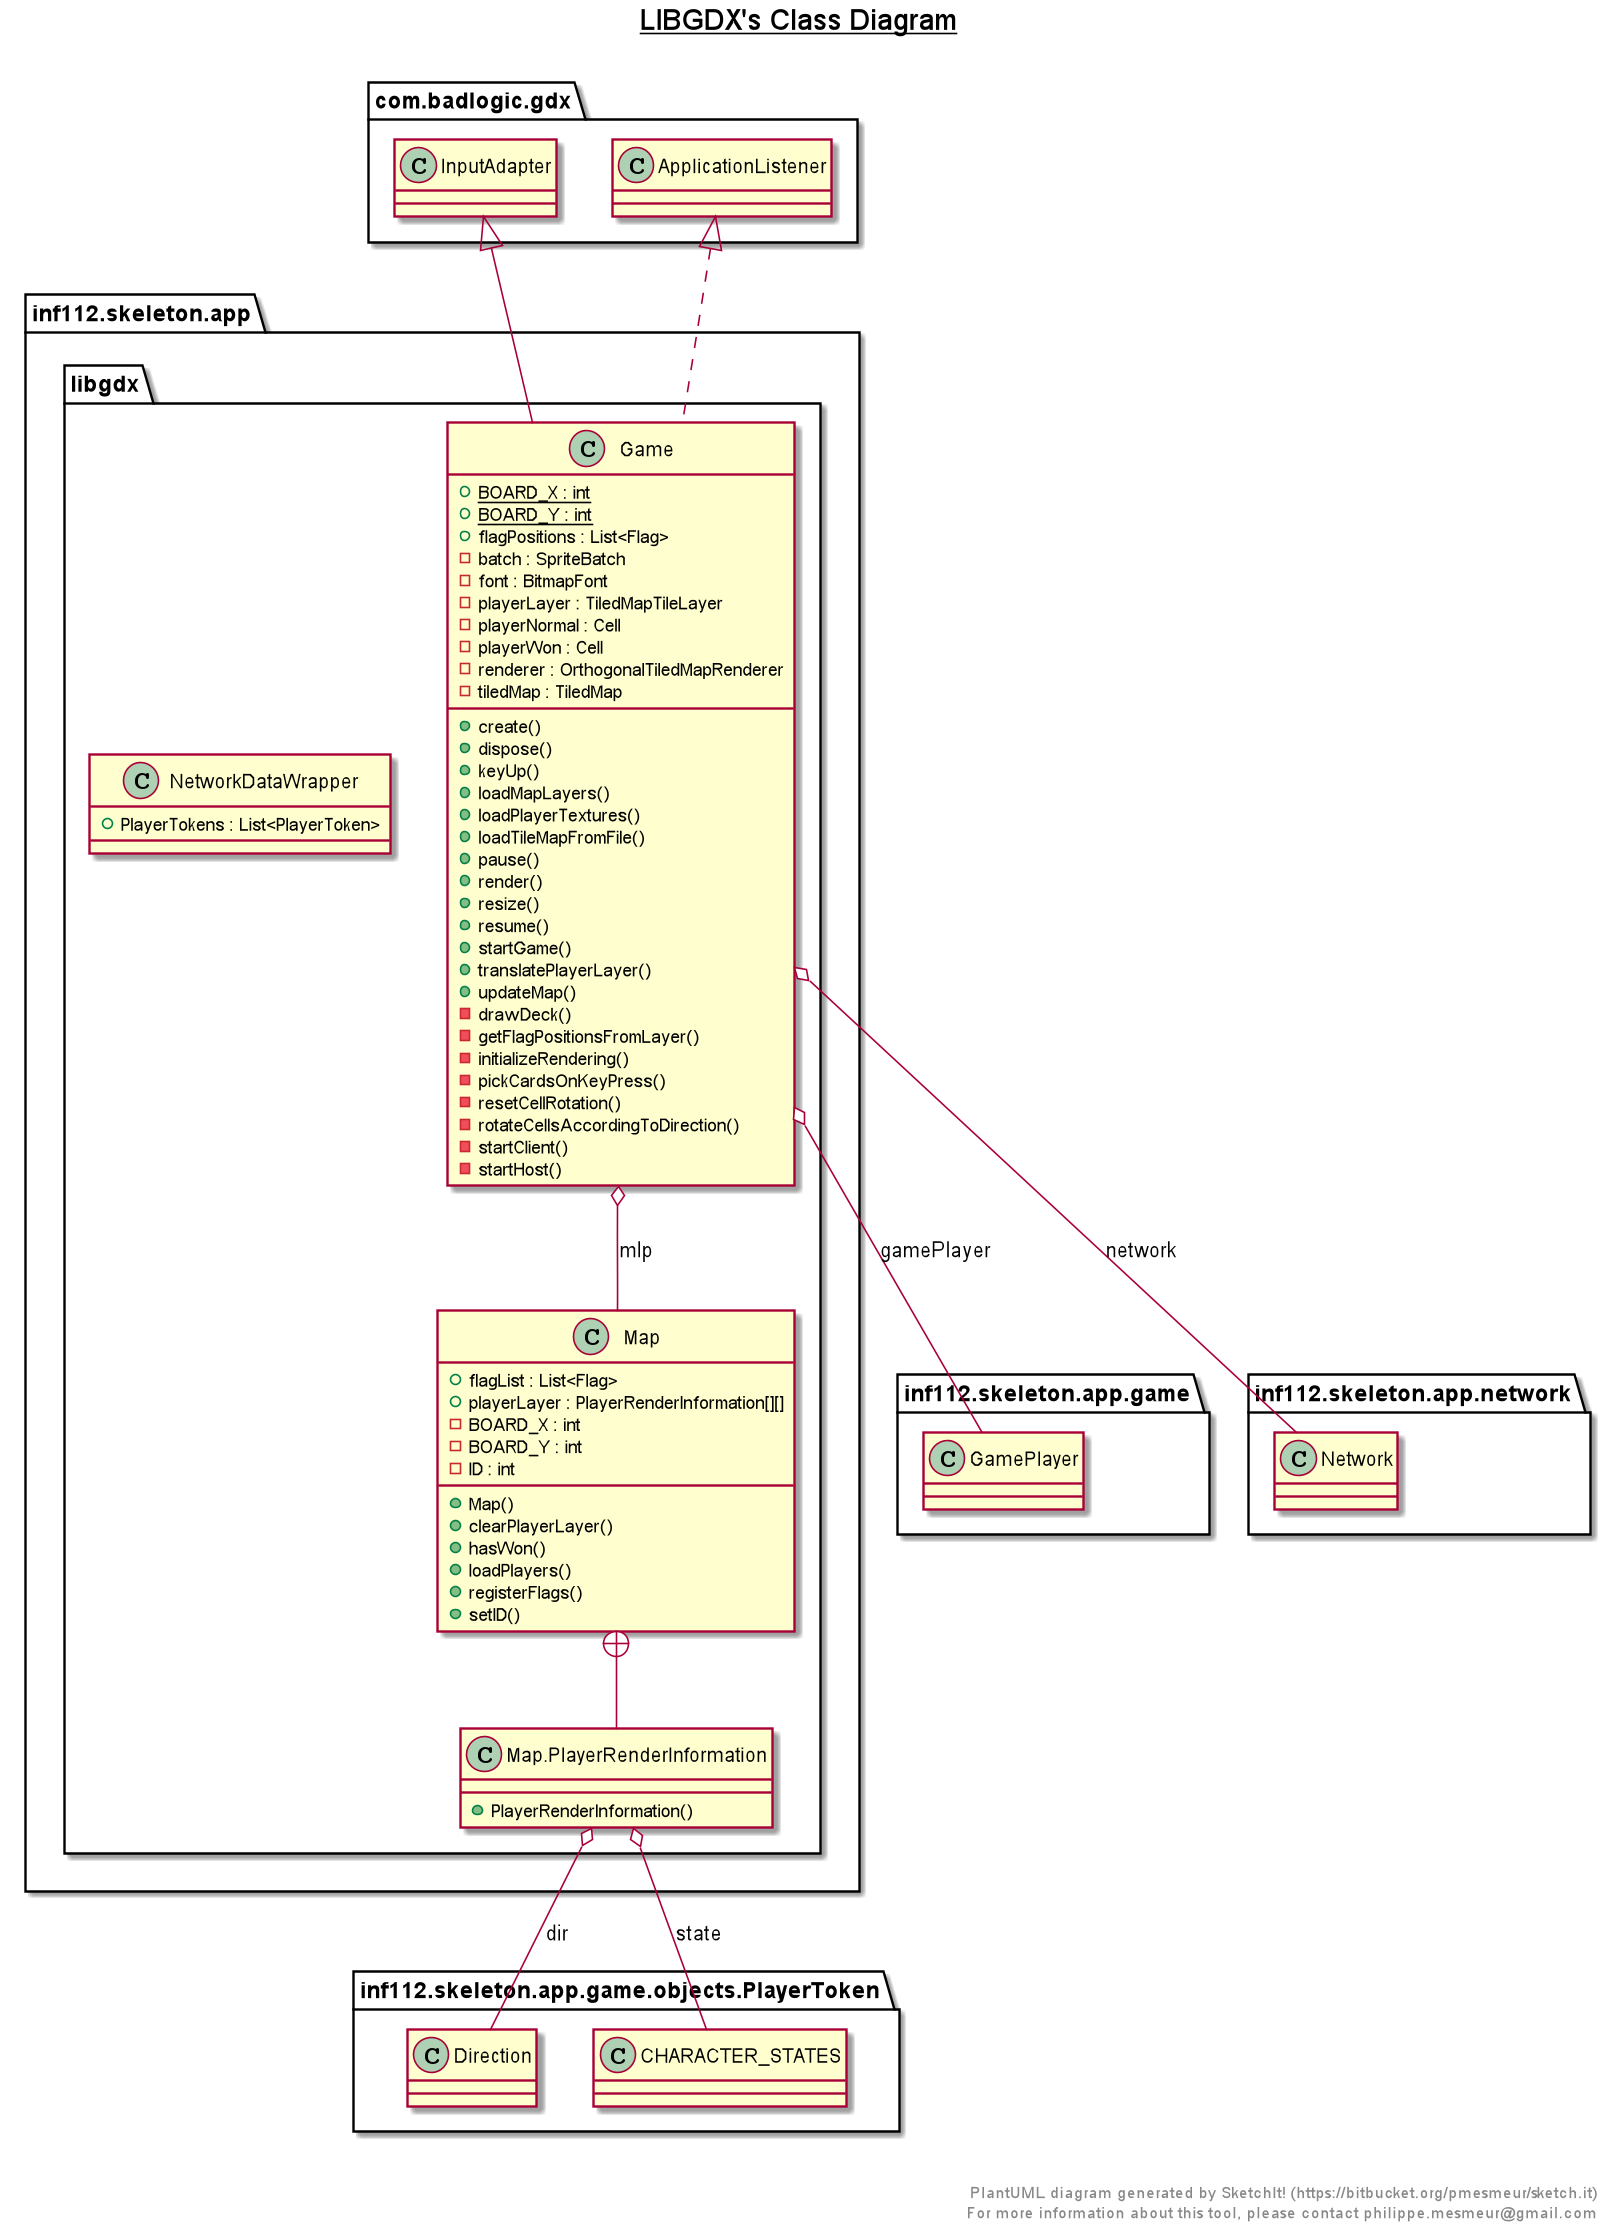

The diagram above was rendered by PlantUML. Its source (embedded in the PNG):
@startuml

title __LIBGDX's Class Diagram__\n

  namespace inf112.skeleton.app {
    namespace libgdx {
      class inf112.skeleton.app.libgdx.Game {
          {static} + BOARD_X : int
          {static} + BOARD_Y : int
          + flagPositions : List<Flag>
          - batch : SpriteBatch
          - font : BitmapFont
          - playerLayer : TiledMapTileLayer
          - playerNormal : Cell
          - playerWon : Cell
          - renderer : OrthogonalTiledMapRenderer
          - tiledMap : TiledMap
          + create()
          + dispose()
          + keyUp()
          + loadMapLayers()
          + loadPlayerTextures()
          + loadTileMapFromFile()
          + pause()
          + render()
          + resize()
          + resume()
          + startGame()
          + translatePlayerLayer()
          + updateMap()
          - drawDeck()
          - getFlagPositionsFromLayer()
          - initializeRendering()
          - pickCardsOnKeyPress()
          - resetCellRotation()
          - rotateCellsAccordingToDirection()
          - startClient()
          - startHost()
      }
    }
  }
  

  namespace inf112.skeleton.app {
    namespace libgdx {
      class inf112.skeleton.app.libgdx.Map {
          + flagList : List<Flag>
          + playerLayer : PlayerRenderInformation[][]
          - BOARD_X : int
          - BOARD_Y : int
          - ID : int
          + Map()
          + clearPlayerLayer()
          + hasWon()
          + loadPlayers()
          + registerFlags()
          + setID()
      }
    }
  }
  

  namespace inf112.skeleton.app {
    namespace libgdx {
      class inf112.skeleton.app.libgdx.Map.PlayerRenderInformation {
          + PlayerRenderInformation()
      }
    }
  }
  

  namespace inf112.skeleton.app {
    namespace libgdx {
      class inf112.skeleton.app.libgdx.NetworkDataWrapper {
          + PlayerTokens : List<PlayerToken>
      }
    }
  }
  

  inf112.skeleton.app.libgdx.Game .up.|> com.badlogic.gdx.ApplicationListener
  inf112.skeleton.app.libgdx.Game -up-|> com.badlogic.gdx.InputAdapter
  inf112.skeleton.app.libgdx.Game o-- inf112.skeleton.app.game.GamePlayer : gamePlayer
  inf112.skeleton.app.libgdx.Game o-- inf112.skeleton.app.libgdx.Map : mlp
  inf112.skeleton.app.libgdx.Game o-- inf112.skeleton.app.network.Network : network
  inf112.skeleton.app.libgdx.Map +-down- inf112.skeleton.app.libgdx.Map.PlayerRenderInformation
  inf112.skeleton.app.libgdx.Map.PlayerRenderInformation o-- inf112.skeleton.app.game.objects.PlayerToken.Direction : dir
  inf112.skeleton.app.libgdx.Map.PlayerRenderInformation o-- inf112.skeleton.app.game.objects.PlayerToken.CHARACTER_STATES : state


right footer


PlantUML diagram generated by SketchIt! (https://bitbucket.org/pmesmeur/sketch.it)
For more information about this tool, please contact philippe.mesmeur@gmail.com
endfooter

@enduml